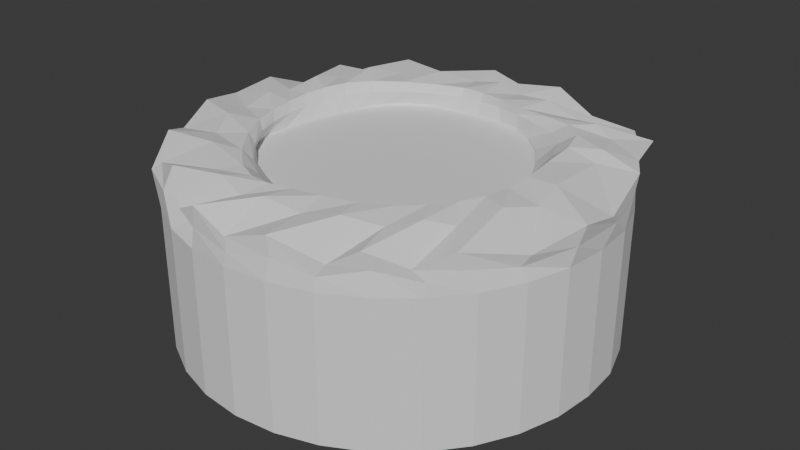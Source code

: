 # Source: Austin_Bad_Portal.blend  (saved by Blender 4.0.36; exported with 4.5.12 LTS)
import bpy
from mathutils import Matrix  # noqa: F401  (used for matrix-valued properties, if any)

bpy.ops.wm.read_factory_settings(use_empty=True)
scene = bpy.context.scene
scene.name = 'Scene'

# ---- collections
col_collection = bpy.data.collections.new('Collection'); scene.collection.children.link(col_collection)

# ---- world
world_world = bpy.data.worlds.new('World'); scene.world = world_world
world_world.use_nodes = True; world_world.node_tree.nodes.clear()
_N = world_world.node_tree.nodes; _L = world_world.node_tree.links
n0 = _N.new('ShaderNodeOutputWorld'); n0.name = 'World Output'; n0.location = (300, 300)
n1 = _N.new('ShaderNodeBackground'); n1.name = 'Background'; n1.location = (10, 300)
n1.inputs[0].default_value = (0.05088, 0.05088, 0.05088, 1.0)
_L.new(n1.outputs[0], n0.inputs[0])
n0.is_active_output = True
world_world.color = (0.05088, 0.05088, 0.05088)
world_world.use_sun_shadow = False
world_world.sun_shadow_jitter_overblur = 0.0

# ---- meshes
me_cylinder = bpy.data.meshes.new('Cylinder')
me_cylinder.from_pydata([(0.0, 30.78, 0.2492), (0.0, 30.78, 0.8264), (6.005, 30.19, 0.2492), (6.005, 30.19, 0.8264), (11.78, 28.44, 0.2492), (11.78, 28.44, 0.8264), (17.1, 25.59, 0.2492), (17.1, 25.59, 0.8264), (21.77, 21.77, 0.2492), (21.77, 21.77, 0.8264), (25.59, 17.1, 0.2492), (25.59, 17.1, 0.8264), (28.44, 11.78, 0.2492), (28.44, 11.78, 0.8264), (30.19, 6.005, 0.2492), (30.19, 6.005, 0.8264), (30.78, 0.0, 0.2492), (30.78, 0.0, 0.8264), (30.19, -6.005, 0.2492), (30.19, -6.005, 0.8264), (28.44, -11.78, 0.2492), (28.44, -11.78, 0.8264), (25.59, -17.1, 0.2492), (25.59, -17.1, 0.8264), (21.77, -21.77, 0.2492), (21.77, -21.77, 0.8264), (17.1, -25.59, 0.2492), (17.1, -25.59, 0.8264), (11.78, -28.44, 0.2492), (11.78, -28.44, 0.8264), (6.005, -30.19, 0.2492), (6.005, -30.19, 0.8264), (0.0, -30.78, 0.2492), (0.0, -30.78, 0.8264), (-6.005, -30.19, 0.2492), (-6.005, -30.19, 0.8264), (-11.78, -28.44, 0.2492), (-11.78, -28.44, 0.8264), (-17.1, -25.59, 0.2492), (-17.1, -25.59, 0.8264), (-21.77, -21.77, 0.2492), (-21.77, -21.77, 0.8264), (-25.59, -17.1, 0.2492), (-25.59, -17.1, 0.8264), (-28.44, -11.78, 0.2492), (-28.44, -11.78, 0.8264), (-30.19, -6.005, 0.2492), (-30.19, -6.005, 0.8264), (-30.78, 0.0, 0.2492), (-30.78, 0.0, 0.8264), (-30.19, 6.005, 0.2492), (-30.19, 6.005, 0.8264), (-28.44, 11.78, 0.2492), (-28.44, 11.78, 0.8264), (-25.59, 17.1, 0.2492), (-25.59, 17.1, 0.8264), (-21.77, 21.77, 0.2492), (-21.77, 21.77, 0.8264), (-17.1, 25.59, 0.2492), (-17.1, 25.59, 0.8264), (-11.78, 28.44, 0.2492), (-11.78, 28.44, 0.8264), (-6.005, 30.19, 0.2492), (-6.005, 30.19, 0.8264)], [], [(0, 1, 3, 2), (2, 3, 5, 4), (4, 5, 7, 6), (6, 7, 9, 8), (8, 9, 11, 10), (10, 11, 13, 12), (12, 13, 15, 14), (14, 15, 17, 16), (16, 17, 19, 18), (18, 19, 21, 20), (20, 21, 23, 22), (22, 23, 25, 24), (24, 25, 27, 26), (26, 27, 29, 28), (28, 29, 31, 30), (30, 31, 33, 32), (32, 33, 35, 34), (34, 35, 37, 36), (36, 37, 39, 38), (38, 39, 41, 40), (40, 41, 43, 42), (42, 43, 45, 44), (44, 45, 47, 46), (46, 47, 49, 48), (48, 49, 51, 50), (50, 51, 53, 52), (52, 53, 55, 54), (54, 55, 57, 56), (56, 57, 59, 58), (58, 59, 61, 60), (3, 1, 63, 61, 59, 57, 55, 53, 51, 49, 47, 45, 43, 41, 39, 37, 35, 33, 31, 29, 27, 25, 23, 21, 19, 17, 15, 13, 11, 9, 7, 5), (60, 61, 63, 62), (62, 63, 1, 0), (0, 2, 4, 6, 8, 10, 12, 14, 16, 18, 20, 22, 24, 26, 28, 30, 32, 34, 36, 38, 40, 42, 44, 46, 48, 50, 52, 54, 56, 58, 60, 62)])
_uv = me_cylinder.uv_layers.new(name='UVMap')
_uv.uv.foreach_set('vector', [1.0, 0.5, 1.0, 1.0, 0.9688, 1.0, 0.9688, 0.5, 0.9688, 0.5, 0.9688, 1.0, 0.9375, 1.0, 0.9375, 0.5, 0.9375, 0.5, 0.9375, 1.0, 0.9062, 1.0, 0.9062, 0.5, 0.9062, 0.5, 0.9062, 1.0, 0.875, 1.0, 0.875, 0.5, 0.875, 0.5, 0.875, 1.0, 0.8438, 1.0, 0.8438, 0.5, 0.8438, 0.5, 0.8438, 1.0, 0.8125, 1.0, 0.8125, 0.5, 0.8125, 0.5, 0.8125, 1.0, 0.7812, 1.0, 0.7812, 0.5, 0.7812, 0.5, 0.7812, 1.0, 0.75, 1.0, 0.75, 0.5, 0.75, 0.5, 0.75, 1.0, 0.7188, 1.0, 0.7188, 0.5, 0.7188, 0.5, 0.7188, 1.0, 0.6875, 1.0, 0.6875, 0.5, 0.6875, 0.5, 0.6875, 1.0, 0.6562, 1.0, 0.6562, 0.5, 0.6562, 0.5, 0.6562, 1.0, 0.625, 1.0, 0.625, 0.5, 0.625, 0.5, 0.625, 1.0, 0.5938, 1.0, 0.5938, 0.5, 0.5938, 0.5, 0.5938, 1.0, 0.5625, 1.0, 0.5625, 0.5, 0.5625, 0.5, 0.5625, 1.0, 0.5312, 1.0, 0.5312, 0.5, 0.5312, 0.5, 0.5312, 1.0, 0.5, 1.0, 0.5, 0.5, 0.5, 0.5, 0.5, 1.0, 0.4688, 1.0, 0.4688, 0.5, 0.4688, 0.5, 0.4688, 1.0, 0.4375, 1.0, 0.4375, 0.5, 0.4375, 0.5, 0.4375, 1.0, 0.4062, 1.0, 0.4062, 0.5, 0.4062, 0.5, 0.4062, 1.0, 0.375, 1.0, 0.375, 0.5, 0.375, 0.5, 0.375, 1.0, 0.3438, 1.0, 0.3438, 0.5, 0.3438, 0.5, 0.3438, 1.0, 0.3125, 1.0, 0.3125, 0.5, 0.3125, 0.5, 0.3125, 1.0, 0.2812, 1.0, 0.2812, 0.5, 0.2812, 0.5, 0.2812, 1.0, 0.25, 1.0, 0.25, 0.5, 0.25, 0.5, 0.25, 1.0, 0.2188, 1.0, 0.2188, 0.5, 0.2188, 0.5, 0.2188, 1.0, 0.1875, 1.0, 0.1875, 0.5, 0.1875, 0.5, 0.1875, 1.0, 0.1562, 1.0, 0.1562, 0.5, 0.1562, 0.5, 0.1562, 1.0, 0.125, 1.0, 0.125, 0.5, 0.125, 0.5, 0.125, 1.0, 0.09375, 1.0, 0.09375, 0.5, 0.09375, 0.5, 0.09375, 1.0, 0.0625, 1.0, 0.0625, 0.5, 0.2968, 0.4854, 0.25, 0.49, 0.2032, 0.4854, 0.1582, 0.4717, 0.1167, 0.4496, 0.08029, 0.4197, 0.05045, 0.3833, 0.02827, 0.3418, 0.01461, 0.2968, 0.01, 0.25, 0.01461, 0.2032, 0.02827, 0.1582, 0.05045, 0.1167, 0.08029, 0.08029, 0.1167, 0.05045, 0.1582, 0.02827, 0.2032, 0.01461, 0.25, 0.01, 0.2968, 0.01461, 0.3418, 0.02827, 0.3833, 0.05045, 0.4197, 0.08029, 0.4496, 0.1167, 0.4717, 0.1582, 0.4854, 0.2032, 0.49, 0.25, 0.4854, 0.2968, 0.4717, 0.3418, 0.4496, 0.3833, 0.4197, 0.4197, 0.3833, 0.4496, 0.3418, 0.4717, 0.0625, 0.5, 0.0625, 1.0, 0.03125, 1.0, 0.03125, 0.5, 0.03125, 0.5, 0.03125, 1.0, 0.0, 1.0, 0.0, 0.5, 0.75, 0.49, 0.7968, 0.4854, 0.8418, 0.4717, 0.8833, 0.4496, 0.9197, 0.4197, 0.9496, 0.3833, 0.9717, 0.3418, 0.9854, 0.2968, 0.99, 0.25, 0.9854, 0.2032, 0.9717, 0.1582, 0.9496, 0.1167, 0.9197, 0.08029, 0.8833, 0.05045, 0.8418, 0.02827, 0.7968, 0.01461, 0.75, 0.01, 0.7032, 0.01461, 0.6582, 0.02827, 0.6167, 0.05045, 0.5803, 0.08029, 0.5504, 0.1167, 0.5283, 0.1582, 0.5146, 0.2032, 0.51, 0.25, 0.5146, 0.2968, 0.5283, 0.3418, 0.5504, 0.3833, 0.5803, 0.4197, 0.6167, 0.4496, 0.6582, 0.4717, 0.7032, 0.4854])
me_cylinder.update()
me_cylinder_003 = bpy.data.meshes.new('Cylinder.003')
me_cylinder_003.from_pydata([(4.444, 26.71, 6.027), (10.03, 25.51, 5.962), (28.2, -10.86, 5.747), (14.01, -27.25, 6.122), (7.339, -28.6, 5.902), (-17.26, -23.49, 5.717), (-22.37, -17.09, 5.63), (-27.33, -5.494, 5.633), (-28.23, 4.324, 5.816), (-27.53, 9.034, 6.008), (8.146, 43.13, 4.884), (31.77, 33.47, 2.863), (39.3, 20.27, 4.581), (34.64, -27.41, 4.15), (-7.339, -43.67, 5.159), (-21.04, -36.37, 5.949), (-41.32, 7.119, 5.765), (-33.27, 29.35, 2.989), (0.3523, -35.09, 6.021), (8.049, -34.13, 4.953), (35.13, -0.525, 6.054), (-4.44, -35.83, 5.019), (36.13, -7.011, 4.753), (-10.85, -34.1, 6.321), (5.107, 32.88, 5.396), (-0.7734, 34.13, 6.354), (-31.01, 17.36, 5.341), (33.15, -13.33, 6.06), (-14.49, -32.01, 5.515), (-22.77, -25.47, 6.37), (-21.71, 26.51, 5.776), (20.34, 30.12, 4.634), (-28.17, -19.78, 4.84), (26.86, 26.23, 6.612), (-33.8, -7.062, 4.862), (0.0, 25.0, -3.303), (-0.6663, 27.76, 5.945), (4.877, 24.52, -3.303), (9.567, 23.1, -3.303), (13.89, 20.79, -3.303), (16.88, 24.6, 6.144), (17.68, 17.68, -3.303), (22.96, 22.76, 6.538), (20.79, 13.89, -3.303), (26.8, 19.25, 6.628), (23.1, 9.567, -3.303), (24.52, 4.877, -3.303), (25.0, 0.0, -3.303), (24.52, -4.877, -3.303), (23.1, -9.567, -3.303), (20.79, -13.89, -3.303), (26.0, -15.78, 5.809), (17.68, -17.68, -3.303), (23.14, -20.31, 5.992), (13.89, -20.79, -3.303), (19.35, -24.31, 6.14), (9.567, -23.1, -3.303), (4.877, -24.52, -3.303), (0.0, -25.0, -3.303), (1.232, -29.49, 5.62), (-4.877, -24.52, -3.303), (-3.327, -30.29, 5.616), (-9.567, -23.1, -3.303), (-7.597, -30.16, 5.668), (-13.89, -20.79, -3.303), (-12.12, -28.07, 5.709), (-17.68, -17.68, -3.303), (-20.79, -13.89, -3.303), (-23.1, -9.567, -3.303), (-25.81, -10.87, 5.594), (-24.52, -4.877, -3.303), (-25.0, 0.0, -3.303), (-28.05, -0.4377, 5.692), (-24.52, 4.877, -3.303), (-23.1, 9.567, -3.303), (-20.79, 13.89, -3.303), (-25.48, 13.61, 6.239), (-17.68, 17.68, -3.303), (-13.89, 20.79, -3.303), (-16.77, 22.08, 6.131), (-9.567, 23.1, -3.303), (-4.877, 24.52, -3.303), (-1.639e-07, 44.54, -3.303), (8.69, 43.69, -3.303), (0.00609, 44.54, 1.7), (17.05, 41.15, -3.303), (18.02, 41.01, 1.071), (24.75, 37.04, -3.303), (29.56, 36.62, 2.707), (31.5, 31.5, -3.303), (37.04, 24.75, -3.303), (41.15, 17.05, -3.303), (43.9, 8.733, -3.375), (42.1, 15.59, 4.568), (44.54, -1.863e-08, -3.303), (45.36, 1.144, 2.69), (43.69, -8.69, -3.303), (45.26, -6.955, 4.308), (41.15, -17.05, -3.303), (37.04, -24.75, -3.303), (31.5, -31.5, -3.303), (29.9, -32.65, 1.695), (24.75, -37.04, -3.303), (23.8, -37.36, 4.808), (17.05, -41.15, -3.303), (19.02, -40.09, 1.893), (8.69, -43.69, -3.303), (-1.639e-07, -44.54, -3.303), (0.2378, -43.97, 2.083), (-8.69, -43.69, -3.303), (-17.04, -41.15, -3.301), (-12.12, -42.83, 2.784), (-24.74, -37.03, -3.302), (-31.5, -31.5, -3.303), (-37.04, -24.75, -3.303), (-36.5, -24.56, 4.838), (-41.15, -17.05, -3.303), (-41.21, -17.14, 1.719), (-43.69, -8.69, -3.303), (-44.5, -0.06766, -3.301), (-43.69, 8.69, -3.303), (-41.15, 17.05, -3.303), (-37.04, 24.75, -3.303), (-31.5, 31.49, -3.302), (-24.75, 37.04, -3.303), (-26.43, 35.23, 5.484), (-17.05, 41.15, -3.303), (-8.69, 43.69, -3.303), (-8.816, 43.55, 4.684), (-1.303, 26.97, 1.14), (4.361, 26.97, 1.233), (9.245, 25.94, 1.318), (13.72, 23.55, 1.331), (17.71, 19.7, 1.223), (21.02, 14.77, 1.023), (23.59, 9.631, 0.9153), (25.17, 4.745, 0.9267), (25.56, -0.1362, 0.8997), (24.87, -4.926, 0.8141), (23.27, -9.562, 0.7582), (20.88, -13.95, 0.773), (17.86, -17.95, 0.8421), (14.19, -21.22, 0.8928), (9.833, -23.48, 0.8576), (4.997, -24.7, 0.7792), (0.04245, -25.06, 0.7491), (-4.869, -24.53, 0.7492), (-9.527, -23.16, 0.7501), (-14.0, -21.08, 0.7751), (-18.41, -18.71, 0.8618), (-22.46, -16.03, 1.003), (-25.49, -12.64, 1.11), (-26.99, -8.183, 1.105), (-26.93, -2.717, 1.01), (-25.87, 3.158, 0.9555), (-24.4, 8.868, 0.9968), (-23.07, 14.03, 1.12), (-20.85, 18.52, 1.16), (-17.49, 22.42, 1.164), (-12.92, 25.1, 1.147), (-7.343, 26.36, 1.111), (-0.8035, 27.58, 4.004), (3.864, 27.14, 4.072), (8.889, 26.05, 4.098), (14.43, 24.02, 4.289), (19.86, 21.73, 4.51), (23.8, 18.18, 4.522), (25.8, 12.73, 4.378), (27.18, 5.621, 4.233), (28.1, -0.7601, 4.031), (27.93, -5.6, 3.844), (26.68, -10.12, 3.809), (24.42, -14.67, 3.876), (21.99, -19.12, 4.156), (18.56, -23.07, 4.37), (13.58, -25.68, 4.343), (7.425, -26.66, 4.036), (1.672, -27.12, 3.624), (-2.896, -27.48, 3.451), (-6.856, -27.3, 3.471), (-11.1, -25.5, 3.5), (-15.94, -22.0, 3.586), (-20.93, -16.87, 3.675), (-24.5, -11.49, 3.71), (-26.16, -6.647, 3.726), (-26.83, -1.829, 3.791), (-26.86, 2.95, 3.912), (-26.11, 7.442, 4.088), (-24.44, 12.02, 4.224), (-21.15, 17.17, 4.214), (-16.15, 22.08, 4.043), (-10.68, 25.42, 3.908), (-5.643, 27.09, 3.919), (28.31, 14.08, 6.32), (28.69, 6.931, 5.979), (29.39, -0.5007, 5.821), (29.48, -6.075, 5.767), (-21.79, 18.02, 6.301), (-11.08, 25.83, 5.855), (-5.635, 27.89, 5.787), (36.4, 31.14, 4.181), (41.39, -16.8, 1.644), (8.664, -42.8, 4.737), (-30.36, -31.51, 2.162), (-43.31, -8.918, 4.79), (-44.41, 0.1404, 3.464), (-41.02, 16.98, 1.755), (-37.19, 24.46, 4.762), (-17.08, 41.18, 1.705), (-33.37, 5.025, 5.412), (-34.12, -0.2589, 6.254), (34.56, 13.35, 5.092), (-32.56, 11.95, 6.52), (-26.68, 22.4, 7.047), (12.46, 31.39, 6.378), (29.72, -20.99, 4.537), (26.06, -25.06, 6.107), (-14.41, 30.8, 6.621), (21.96, -29.57, 5.282), (-32.11, -13.3, 6.001), (-7.266, 34.45, 4.998), (31.1, 24.36, 5.289), (15.05, -32.42, 6.264), (33.75, 16.67, 6.493), (-0.2512, 44.55, -0.7626), (14.17, 41.86, -0.8835), (26.6, 37.09, -0.2293), (43.0, 12.16, 0.5966), (44.81, 3.789, 0.4023), (44.42, -7.859, 0.5175), (31.65, -31.04, -0.7693), (24.68, -36.1, 1.182), (17.12, -40.72, -0.7004), (0.714, -44.22, -0.6403), (-11.84, -39.98, -0.08294), (-36.47, -24.71, 1.059), (-42.38, -14.48, -0.6072), (-25.59, 36.14, 1.091), (-8.765, 43.61, 0.6896), (8.052, 43.46, 0.8341), (28.82, 33.95, -0.9263), (34.81, 29.36, 0.7688), (38.24, 21.38, 0.3078), (40.04, -17.81, -0.6001), (35.11, -26.34, 0.7219), (9.423, -42.86, 0.9621), (-7.809, -43.63, 0.9543), (-21.5, -38.56, 1.775), (-31.64, -33.05, 0.9482), (-43.51, -8.774, 0.7505), (-42.96, -2.681, -0.5698), (-42.34, 8.027, 1.393), (-41.15, 16.83, -0.7182), (-37.3, 23.83, 1.061), (-33.51, 26.64, 0.1837), (-19.49, 39.83, -0.7725), (0.0, 25.0, -33.18), (4.877, 24.52, -33.18), (9.567, 23.1, -33.18), (13.89, 20.79, -33.18), (17.68, 17.68, -33.18), (20.79, 13.89, -33.18), (23.1, 9.567, -33.18), (24.52, 4.877, -33.18), (25.0, 0.0, -33.18), (24.52, -4.877, -33.18), (23.1, -9.567, -33.18), (20.79, -13.89, -33.18), (17.68, -17.68, -33.18), (13.89, -20.79, -33.18), (9.567, -23.1, -33.18), (4.877, -24.52, -33.18), (0.0, -25.0, -33.18), (-4.877, -24.52, -33.18), (-9.567, -23.1, -33.18), (-13.89, -20.79, -33.18), (-17.68, -17.68, -33.18), (-20.79, -13.89, -33.18), (-23.1, -9.567, -33.18), (-24.52, -4.877, -33.18), (-25.0, 0.0, -33.18), (-24.52, 4.877, -33.18), (-23.1, 9.567, -33.18), (-20.79, 13.89, -33.18), (-17.68, 17.68, -33.18), (-13.89, 20.79, -33.18), (-9.567, 23.1, -33.18), (-4.877, 24.52, -33.18), (-1.652e-07, 44.54, -33.18), (8.69, 43.69, -33.18), (17.05, 41.15, -33.18), (24.75, 37.04, -33.18), (31.5, 31.5, -33.18), (37.04, 24.75, -33.18), (41.15, 17.05, -33.18), (43.9, 8.733, -33.27), (44.54, -1.694e-08, -33.18), (43.69, -8.69, -33.18), (41.15, -17.05, -33.18), (37.04, -24.75, -33.18), (31.5, -31.5, -33.18), (24.75, -37.04, -33.18), (17.05, -41.15, -33.18), (8.69, -43.69, -33.18), (-1.652e-07, -44.54, -33.18), (-8.69, -43.69, -33.18), (-17.04, -41.15, -33.18), (-24.74, -37.03, -33.18), (-31.5, -31.5, -33.18), (-37.04, -24.75, -33.18), (-41.15, -17.05, -33.18), (-43.69, -8.69, -33.18), (-44.5, -0.06766, -33.18), (-43.69, 8.69, -33.18), (-41.15, 17.05, -33.18), (-37.04, 24.75, -33.18), (-31.5, 31.49, -33.18), (-24.75, 37.04, -33.18), (-17.05, 41.15, -33.18), (-8.69, 43.69, -33.18), (-34.77, -8.47e-09, -33.18), (-34.1, 6.783, -33.18), (34.1, 6.783, -33.18), (34.77, -8.47e-09, -33.18), (-8.262e-08, -34.77, -33.18), (-6.783, -34.1, -33.18), (-32.12, 13.31, -33.18), (34.1, -6.783, -33.18), (-13.31, -32.12, -33.18), (-8.262e-08, 34.77, -33.18), (6.783, 34.1, -33.18), (-28.91, 19.32, -33.18), (32.12, -13.31, -33.18), (-19.32, -28.91, -33.18), (-24.59, 24.59, -33.18), (13.31, 32.12, -33.18), (28.91, -19.32, -33.18), (-24.59, -24.59, -33.18), (-19.32, 28.91, -33.18), (19.32, 28.91, -33.18), (24.59, -24.59, -33.18), (-28.91, -19.32, -33.18), (-13.31, 32.12, -33.18), (24.59, 24.59, -33.18), (19.32, -28.91, -33.18), (-32.12, -13.31, -33.18), (-6.783, 34.1, -33.18), (28.91, 19.32, -33.18), (13.31, -32.12, -33.18), (-34.1, -6.783, -33.18), (32.12, 13.31, -33.18), (6.783, -34.1, -33.18)], [], [(210, 209, 16, 205), (211, 20, 95, 93), (18, 21, 14, 108), (209, 212, 206, 16), (21, 23, 111, 14), (25, 24, 10, 84), (23, 28, 15, 111), (26, 213, 17, 207), (27, 215, 13, 201), (28, 29, 203, 15), (215, 216, 101, 13), (30, 217, 208, 125), (31, 33, 11, 88), (32, 219, 117, 115), (218, 222, 105, 103), (221, 223, 12, 200), (223, 211, 93, 12), (7, 72, 210, 34), (3, 4, 19, 222), (44, 193, 223, 221), (69, 7, 34, 219), (55, 3, 222, 218), (42, 44, 221, 33), (198, 199, 220, 217), (40, 42, 33, 31), (5, 6, 32, 29), (197, 79, 30, 213), (2, 51, 215, 27), (0, 1, 214, 24), (196, 2, 27, 22), (36, 0, 24, 25), (61, 63, 23, 21), (8, 9, 212, 209), (161, 162, 0, 36), (162, 163, 1, 0), (163, 164, 40, 1), (164, 165, 42, 40), (165, 166, 44, 42), (166, 167, 193, 44), (167, 168, 194, 193), (168, 169, 195, 194), (169, 170, 196, 195), (170, 171, 2, 196), (171, 172, 51, 2), (172, 173, 53, 51), (173, 174, 55, 53), (174, 175, 3, 55), (175, 176, 4, 3), (176, 177, 59, 4), (177, 178, 61, 59), (178, 179, 63, 61), (179, 180, 65, 63), (180, 181, 5, 65), (181, 182, 6, 5), (182, 183, 69, 6), (183, 184, 7, 69), (184, 185, 72, 7), (185, 186, 8, 72), (186, 187, 9, 8), (187, 188, 76, 9), (188, 189, 197, 76), (189, 190, 79, 197), (190, 191, 198, 79), (239, 10, 86, 225), (191, 192, 199, 198), (192, 161, 36, 199), (224, 84, 10, 239), (225, 86, 88, 226), (226, 88, 11, 240), (240, 11, 200, 241), (241, 200, 12, 242), (242, 12, 93, 227), (227, 93, 95, 228), (228, 95, 97, 229), (229, 97, 201, 243), (243, 201, 13, 244), (244, 13, 101, 230), (230, 101, 103, 231), (231, 103, 105, 232), (232, 105, 202, 245), (245, 202, 108, 233), (233, 108, 14, 246), (246, 14, 111, 234), (234, 111, 15, 247), (247, 15, 203, 248), (248, 203, 115, 235), (235, 115, 117, 236), (236, 117, 204, 249), (249, 204, 205, 250), (250, 205, 16, 251), (251, 16, 206, 252), (252, 206, 207, 253), (253, 207, 17, 254), (254, 17, 125, 237), (237, 125, 208, 255), (255, 208, 128, 238), (238, 128, 84, 224), (92, 94, 296, 295), (127, 82, 288, 319), (102, 104, 302, 301), (114, 116, 310, 309), (91, 92, 295, 294), (126, 127, 319, 318), (113, 114, 309, 308), (90, 91, 294, 293), (124, 126, 318, 317), (100, 102, 301, 300), (112, 113, 308, 307), (89, 90, 293, 292), (110, 112, 307, 306), (87, 89, 292, 291), (123, 124, 317, 316), (99, 100, 300, 299), (122, 123, 316, 315), (98, 99, 299, 298), (109, 110, 306, 305), (121, 122, 315, 314), (96, 98, 298, 297), (107, 109, 305, 304), (85, 87, 291, 290), (120, 121, 314, 313), (119, 120, 313, 312), (106, 107, 304, 303), (83, 85, 290, 289), (118, 119, 312, 311), (94, 96, 297, 296), (104, 106, 303, 302), (116, 118, 311, 310), (81, 35, 129, 160), (80, 81, 160, 159), (78, 80, 159, 158), (77, 78, 158, 157), (75, 77, 157, 156), (74, 75, 156, 155), (73, 74, 155, 154), (71, 73, 154, 153), (70, 71, 153, 152), (68, 70, 152, 151), (67, 68, 151, 150), (66, 67, 150, 149), (64, 66, 149, 148), (62, 64, 148, 147), (60, 62, 147, 146), (58, 60, 146, 145), (57, 58, 145, 144), (56, 57, 144, 143), (54, 56, 143, 142), (52, 54, 142, 141), (50, 52, 141, 140), (49, 50, 140, 139), (48, 49, 139, 138), (47, 48, 138, 137), (46, 47, 137, 136), (45, 46, 136, 135), (43, 45, 135, 134), (41, 43, 134, 133), (39, 41, 133, 132), (38, 39, 132, 131), (37, 38, 131, 130), (35, 37, 130, 129), (160, 129, 161, 192), (159, 160, 192, 191), (158, 159, 191, 190), (157, 158, 190, 189), (156, 157, 189, 188), (155, 156, 188, 187), (154, 155, 187, 186), (153, 154, 186, 185), (152, 153, 185, 184), (151, 152, 184, 183), (150, 151, 183, 182), (149, 150, 182, 181), (148, 149, 181, 180), (147, 148, 180, 179), (146, 147, 179, 178), (145, 146, 178, 177), (144, 145, 177, 176), (143, 144, 176, 175), (142, 143, 175, 174), (141, 142, 174, 173), (140, 141, 173, 172), (139, 140, 172, 171), (138, 139, 171, 170), (137, 138, 170, 169), (136, 137, 169, 168), (135, 136, 168, 167), (134, 135, 167, 166), (133, 134, 166, 165), (132, 133, 165, 164), (131, 132, 164, 163), (130, 131, 163, 162), (129, 130, 162, 161), (82, 83, 289, 288), (19, 18, 108, 202), (20, 22, 97, 95), (212, 26, 207, 206), (22, 27, 201, 97), (24, 214, 86, 10), (213, 30, 125, 17), (214, 31, 88, 86), (29, 32, 115, 203), (216, 218, 103, 101), (217, 220, 128, 208), (33, 221, 200, 11), (219, 34, 204, 117), (220, 25, 84, 128), (222, 19, 202, 105), (34, 210, 205, 204), (193, 194, 211, 223), (199, 36, 25, 220), (6, 69, 219, 32), (53, 55, 218, 216), (79, 198, 217, 30), (51, 53, 216, 215), (1, 40, 31, 214), (65, 5, 29, 28), (76, 197, 213, 26), (63, 65, 28, 23), (9, 76, 26, 212), (195, 196, 22, 20), (59, 61, 21, 18), (194, 195, 20, 211), (72, 8, 209, 210), (4, 59, 18, 19), (127, 238, 224, 82), (126, 255, 238, 127), (124, 237, 255, 126), (123, 254, 237, 124), (122, 253, 254, 123), (121, 252, 253, 122), (120, 251, 252, 121), (119, 250, 251, 120), (118, 249, 250, 119), (116, 236, 249, 118), (114, 235, 236, 116), (113, 248, 235, 114), (112, 247, 248, 113), (110, 234, 247, 112), (109, 246, 234, 110), (107, 233, 246, 109), (106, 245, 233, 107), (104, 232, 245, 106), (102, 231, 232, 104), (100, 230, 231, 102), (99, 244, 230, 100), (98, 243, 244, 99), (96, 229, 243, 98), (94, 228, 229, 96), (92, 227, 228, 94), (91, 242, 227, 92), (90, 241, 242, 91), (89, 240, 241, 90), (87, 226, 240, 89), (85, 225, 226, 87), (82, 224, 239, 83), (83, 239, 225, 85), (321, 320, 312, 313), (323, 322, 295, 296), (325, 324, 304, 305), (326, 321, 313, 314), (327, 323, 296, 297), (328, 325, 305, 306), (330, 329, 288, 289), (331, 326, 314, 315), (332, 327, 297, 298), (333, 328, 306, 307), (334, 331, 315, 316), (335, 330, 289, 290), (336, 332, 298, 299), (337, 333, 307, 308), (338, 334, 316, 317), (339, 335, 290, 291), (340, 336, 299, 300), (341, 337, 308, 309), (342, 338, 317, 318), (343, 339, 291, 292), (344, 340, 300, 301), (345, 341, 309, 310), (346, 342, 318, 319), (347, 343, 292, 293), (348, 344, 301, 302), (349, 345, 310, 311), (329, 346, 319, 288), (350, 347, 293, 294), (351, 348, 302, 303), (320, 349, 311, 312), (322, 350, 294, 295), (324, 351, 303, 304), (272, 271, 351, 324), (263, 262, 350, 322), (280, 279, 349, 320), (271, 270, 348, 351), (262, 261, 347, 350), (256, 287, 346, 329), (279, 278, 345, 349), (270, 269, 344, 348), (261, 260, 343, 347), (287, 286, 342, 346), (278, 277, 341, 345), (269, 268, 340, 344), (260, 259, 339, 343), (286, 285, 338, 342), (277, 276, 337, 341), (268, 267, 336, 340), (259, 258, 335, 339), (285, 284, 334, 338), (276, 275, 333, 337), (267, 266, 332, 336), (258, 257, 330, 335), (284, 283, 331, 334), (275, 274, 328, 333), (266, 265, 327, 332), (283, 282, 326, 331), (257, 256, 329, 330), (274, 273, 325, 328), (265, 264, 323, 327), (282, 281, 321, 326), (273, 272, 324, 325), (264, 263, 322, 323), (281, 280, 320, 321), (256, 287, 286, 285, 284, 283, 282, 281, 280, 279, 278, 277, 276, 275, 274, 273, 272, 271, 270, 269, 268, 267, 266, 265, 264, 263, 262, 261, 260, 259, 258, 257)])
_uv = me_cylinder_003.uv_layers.new(name='UVMap')
_uv.uv.foreach_set('vector', [0.25, 1.0, 0.2188, 1.0, 0.2188, 1.0, 0.25, 1.0, 0.7812, 1.0, 0.75, 1.0, 0.75, 1.0, 0.7812, 1.0, 0.5, 1.0, 0.4688, 1.0, 0.4688, 1.0, 0.5, 1.0, 0.2188, 1.0, 0.1875, 1.0, 0.1875, 1.0, 0.2188, 1.0, 0.4688, 1.0, 0.4375, 1.0, 0.4375, 1.0, 0.4688, 1.0, 1.0, 1.0, 0.9688, 1.0, 0.9688, 1.0, 1.0, 1.0, 0.4375, 1.0, 0.4062, 1.0, 0.4062, 1.0, 0.4375, 1.0, 0.1562, 1.0, 0.125, 1.0, 0.125, 1.0, 0.1562, 1.0, 0.6875, 1.0, 0.6562, 1.0, 0.6562, 1.0, 0.6875, 1.0, 0.4062, 1.0, 0.375, 1.0, 0.375, 1.0, 0.4062, 1.0, 0.6562, 1.0, 0.625, 1.0, 0.625, 1.0, 0.6562, 1.0, 0.09375, 1.0, 0.0625, 1.0, 0.0625, 1.0, 0.09375, 1.0, 0.9062, 1.0, 0.875, 1.0, 0.875, 1.0, 0.9062, 1.0, 0.3438, 1.0, 0.3125, 1.0, 0.3125, 1.0, 0.3438, 1.0, 0.5938, 1.0, 0.5625, 1.0, 0.5625, 1.0, 0.5938, 1.0, 0.8438, 1.0, 0.8125, 1.0, 0.8125, 1.0, 0.8438, 1.0, 0.8125, 1.0, 0.7812, 1.0, 0.7812, 1.0, 0.8125, 1.0, 0.2812, 1.0, 0.25, 1.0, 0.25, 1.0, 0.2812, 1.0, 0.5625, 1.0, 0.5312, 1.0, 0.5312, 1.0, 0.5625, 1.0, 0.8438, 1.0, 0.8125, 1.0, 0.8125, 1.0, 0.8438, 1.0, 0.3125, 1.0, 0.2812, 1.0, 0.2812, 1.0, 0.3125, 1.0, 0.5938, 1.0, 0.5625, 1.0, 0.5625, 1.0, 0.5938, 1.0, 0.875, 1.0, 0.8438, 1.0, 0.8438, 1.0, 0.875, 1.0, 0.0625, 1.0, 0.03125, 1.0, 0.03125, 1.0, 0.0625, 1.0, 0.9062, 1.0, 0.875, 1.0, 0.875, 1.0, 0.9062, 1.0, 0.375, 1.0, 0.3438, 1.0, 0.3438, 1.0, 0.375, 1.0, 0.125, 1.0, 0.09375, 1.0, 0.09375, 1.0, 0.125, 1.0, 0.6875, 1.0, 0.6562, 1.0, 0.6562, 1.0, 0.6875, 1.0, 0.9688, 1.0, 0.9375, 1.0, 0.9375, 1.0, 0.9688, 1.0, 0.7188, 1.0, 0.6875, 1.0, 0.6875, 1.0, 0.7188, 1.0, 1.0, 1.0, 0.9688, 1.0, 0.9688, 1.0, 1.0, 1.0, 0.4688, 1.0, 0.4375, 1.0, 0.4375, 1.0, 0.4688, 1.0, 0.2188, 1.0, 0.1875, 1.0, 0.1875, 1.0, 0.2188, 1.0, 1.0, 0.875, 0.9688, 0.875, 0.9688, 1.0, 1.0, 1.0, 0.9688, 0.875, 0.9375, 0.875, 0.9375, 1.0, 0.9688, 1.0, 0.9375, 0.875, 0.9062, 0.875, 0.9062, 1.0, 0.9375, 1.0, 0.9062, 0.875, 0.875, 0.875, 0.875, 1.0, 0.9062, 1.0, 0.875, 0.875, 0.8438, 0.875, 0.8438, 1.0, 0.875, 1.0, 0.8438, 0.875, 0.8125, 0.875, 0.8125, 1.0, 0.8438, 1.0, 0.8125, 0.875, 0.7812, 0.875, 0.7812, 1.0, 0.8125, 1.0, 0.7812, 0.875, 0.75, 0.875, 0.75, 1.0, 0.7812, 1.0, 0.75, 0.875, 0.7188, 0.875, 0.7188, 1.0, 0.75, 1.0, 0.7188, 0.875, 0.6875, 0.875, 0.6875, 1.0, 0.7188, 1.0, 0.6875, 0.875, 0.6562, 0.875, 0.6562, 1.0, 0.6875, 1.0, 0.6562, 0.875, 0.625, 0.875, 0.625, 1.0, 0.6562, 1.0, 0.625, 0.875, 0.5938, 0.875, 0.5938, 1.0, 0.625, 1.0, 0.5938, 0.875, 0.5625, 0.875, 0.5625, 1.0, 0.5938, 1.0, 0.5625, 0.875, 0.5312, 0.875, 0.5312, 1.0, 0.5625, 1.0, 0.5312, 0.875, 0.5, 0.875, 0.5, 1.0, 0.5312, 1.0, 0.5, 0.875, 0.4688, 0.875, 0.4688, 1.0, 0.5, 1.0, 0.4688, 0.875, 0.4375, 0.875, 0.4375, 1.0, 0.4688, 1.0, 0.4375, 0.875, 0.4062, 0.875, 0.4062, 1.0, 0.4375, 1.0, 0.4062, 0.875, 0.375, 0.875, 0.375, 1.0, 0.4062, 1.0, 0.375, 0.875, 0.3438, 0.875, 0.3438, 1.0, 0.375, 1.0, 0.3438, 0.875, 0.3125, 0.875, 0.3125, 1.0, 0.3438, 1.0, 0.3125, 0.875, 0.2812, 0.875, 0.2812, 1.0, 0.3125, 1.0, 0.2812, 0.875, 0.25, 0.875, 0.25, 1.0, 0.2812, 1.0, 0.25, 0.875, 0.2188, 0.875, 0.2188, 1.0, 0.25, 1.0, 0.2188, 0.875, 0.1875, 0.875, 0.1875, 1.0, 0.2188, 1.0, 0.1875, 0.875, 0.1562, 0.875, 0.1562, 1.0, 0.1875, 1.0, 0.1562, 0.875, 0.125, 0.875, 0.125, 1.0, 0.1562, 1.0, 0.125, 0.875, 0.09375, 0.875, 0.09375, 1.0, 0.125, 1.0, 0.09375, 0.875, 0.0625, 0.875, 0.0625, 1.0, 0.09375, 1.0, 0.9688, 0.75, 0.9688, 1.0, 0.9375, 1.0, 0.9375, 0.75, 0.0625, 0.875, 0.03125, 0.875, 0.03125, 1.0, 0.0625, 1.0, 0.03125, 0.875, 0.0, 0.875, 0.0, 1.0, 0.03125, 1.0, 1.0, 0.75, 1.0, 1.0, 0.9688, 1.0, 0.9688, 0.75, 0.9375, 0.75, 0.9375, 1.0, 0.9062, 1.0, 0.9062, 0.75, 0.9062, 0.75, 0.9062, 1.0, 0.875, 1.0, 0.875, 0.75, 0.875, 0.75, 0.875, 1.0, 0.8438, 1.0, 0.8438, 0.75, 0.8438, 0.75, 0.8438, 1.0, 0.8125, 1.0, 0.8125, 0.75, 0.8125, 0.75, 0.8125, 1.0, 0.7812, 1.0, 0.7812, 0.75, 0.7812, 0.75, 0.7812, 1.0, 0.75, 1.0, 0.75, 0.75, 0.75, 0.75, 0.75, 1.0, 0.7188, 1.0, 0.7188, 0.75, 0.7188, 0.75, 0.7188, 1.0, 0.6875, 1.0, 0.6875, 0.75, 0.6875, 0.75, 0.6875, 1.0, 0.6562, 1.0, 0.6562, 0.75, 0.6562, 0.75, 0.6562, 1.0, 0.625, 1.0, 0.625, 0.75, 0.625, 0.75, 0.625, 1.0, 0.5938, 1.0, 0.5938, 0.75, 0.5938, 0.75, 0.5938, 1.0, 0.5625, 1.0, 0.5625, 0.75, 0.5625, 0.75, 0.5625, 1.0, 0.5312, 1.0, 0.5312, 0.75, 0.5312, 0.75, 0.5312, 1.0, 0.5, 1.0, 0.5, 0.75, 0.5, 0.75, 0.5, 1.0, 0.4688, 1.0, 0.4688, 0.75, 0.4688, 0.75, 0.4688, 1.0, 0.4375, 1.0, 0.4375, 0.75, 0.4375, 0.75, 0.4375, 1.0, 0.4062, 1.0, 0.4062, 0.75, 0.4062, 0.75, 0.4062, 1.0, 0.375, 1.0, 0.3913, 0.75, 0.3913, 0.75, 0.375, 1.0, 0.3438, 1.0, 0.3438, 0.75, 0.3438, 0.75, 0.3438, 1.0, 0.3125, 1.0, 0.3125, 0.75, 0.3125, 0.75, 0.3125, 1.0, 0.2812, 1.0, 0.2812, 0.75, 0.2812, 0.75, 0.2812, 1.0, 0.25, 1.0, 0.25, 0.75, 0.25, 0.75, 0.25, 1.0, 0.2188, 1.0, 0.2188, 0.75, 0.2188, 0.75, 0.2188, 1.0, 0.1875, 1.0, 0.1875, 0.75, 0.1875, 0.75, 0.1875, 1.0, 0.1562, 1.0, 0.1562, 0.75, 0.1562, 0.75, 0.1562, 1.0, 0.125, 1.0, 0.125, 0.75, 0.125, 0.75, 0.125, 1.0, 0.09375, 1.0, 0.09375, 0.75, 0.09375, 0.75, 0.09375, 1.0, 0.0625, 1.0, 0.0625, 0.75, 0.0625, 0.75, 0.0625, 1.0, 0.03125, 1.0, 0.03125, 0.75, 0.03125, 0.75, 0.03125, 1.0, 0.0, 1.0, 0.0, 0.75, 0.7812, 0.5, 0.75, 0.5, 0.75, 0.5, 0.7812, 0.5, 0.03125, 0.5, 0.0, 0.5, 0.0, 0.5, 0.03125, 0.5, 0.5938, 0.5, 0.5625, 0.5, 0.5625, 0.5, 0.5938, 0.5, 0.3438, 0.5, 0.3125, 0.5, 0.3125, 0.5, 0.3438, 0.5, 0.8125, 0.5, 0.7812, 0.5, 0.7812, 0.5, 0.8125, 0.5, 0.0625, 0.5, 0.03125, 0.5, 0.03125, 0.5, 0.0625, 0.5, 0.375, 0.5, 0.3438, 0.5, 0.3438, 0.5, 0.375, 0.5, 0.8438, 0.5, 0.8125, 0.5, 0.8125, 0.5, 0.8438, 0.5, 0.09375, 0.5, 0.0625, 0.5, 0.0625, 0.5, 0.09375, 0.5, 0.625, 0.5, 0.5938, 0.5, 0.5938, 0.5, 0.625, 0.5, 0.4062, 0.5, 0.375, 0.5, 0.375, 0.5, 0.4062, 0.5, 0.875, 0.5, 0.8438, 0.5, 0.8438, 0.5, 0.875, 0.5, 0.4375, 0.5, 0.4062, 0.5, 0.4062, 0.5, 0.4375, 0.5, 0.9062, 0.5, 0.875, 0.5, 0.875, 0.5, 0.9062, 0.5, 0.125, 0.5, 0.09375, 0.5, 0.09375, 0.5, 0.125, 0.5, 0.6562, 0.5, 0.625, 0.5, 0.625, 0.5, 0.6562, 0.5, 0.1562, 0.5, 0.125, 0.5, 0.125, 0.5, 0.1562, 0.5, 0.6875, 0.5, 0.6562, 0.5, 0.6562, 0.5, 0.6875, 0.5, 0.4688, 0.5, 0.4375, 0.5, 0.4375, 0.5, 0.4688, 0.5, 0.1875, 0.5, 0.1562, 0.5, 0.1562, 0.5, 0.1875, 0.5, 0.7188, 0.5, 0.6875, 0.5, 0.6875, 0.5, 0.7188, 0.5, 0.5, 0.5, 0.4688, 0.5, 0.4688, 0.5, 0.5, 0.5, 0.9375, 0.5, 0.9062, 0.5, 0.9062, 0.5, 0.9375, 0.5, 0.2188, 0.5, 0.1875, 0.5, 0.1875, 0.5, 0.2188, 0.5, 0.25, 0.5, 0.2188, 0.5, 0.2188, 0.5, 0.25, 0.5, 0.5312, 0.5, 0.5, 0.5, 0.5, 0.5, 0.5312, 0.5, 0.9688, 0.5, 0.9375, 0.5, 0.9375, 0.5, 0.9688, 0.5, 0.2812, 0.5, 0.25, 0.5, 0.25, 0.5, 0.2812, 0.5, 0.75, 0.5, 0.7188, 0.5, 0.7188, 0.5, 0.75, 0.5, 0.5625, 0.5, 0.5312, 0.5, 0.5312, 0.5, 0.5625, 0.5, 0.3125, 0.5, 0.2812, 0.5, 0.2812, 0.5, 0.3125, 0.5, 0.03125, 0.5, 0.0, 0.5, 0.0, 0.75, 0.03125, 0.75, 0.0625, 0.5, 0.03125, 0.5, 0.03125, 0.75, 0.0625, 0.75, 0.09375, 0.5, 0.0625, 0.5, 0.0625, 0.75, 0.09375, 0.75, 0.125, 0.5, 0.09375, 0.5, 0.09375, 0.75, 0.125, 0.75, 0.1562, 0.5, 0.125, 0.5, 0.125, 0.75, 0.1562, 0.75, 0.1875, 0.5, 0.1562, 0.5, 0.1562, 0.75, 0.1875, 0.75, 0.2188, 0.5, 0.1875, 0.5, 0.1875, 0.75, 0.2188, 0.75, 0.25, 0.5, 0.2188, 0.5, 0.2188, 0.75, 0.25, 0.75, 0.2812, 0.5, 0.25, 0.5, 0.25, 0.75, 0.2812, 0.75, 0.3125, 0.5, 0.2812, 0.5, 0.2812, 0.75, 0.3125, 0.75, 0.3438, 0.5, 0.3125, 0.5, 0.3125, 0.75, 0.3438, 0.75, 0.375, 0.5, 0.3438, 0.5, 0.3438, 0.75, 0.375, 0.75, 0.4062, 0.5, 0.375, 0.5, 0.375, 0.75, 0.4062, 0.75, 0.4375, 0.5, 0.4062, 0.5, 0.4062, 0.75, 0.4375, 0.75, 0.4688, 0.5, 0.4375, 0.5, 0.4375, 0.75, 0.4688, 0.75, 0.5, 0.5, 0.4688, 0.5, 0.4688, 0.75, 0.5, 0.75, 0.5312, 0.5, 0.5, 0.5, 0.5, 0.75, 0.5312, 0.75, 0.5625, 0.5, 0.5312, 0.5, 0.5312, 0.75, 0.5625, 0.75, 0.5938, 0.5, 0.5625, 0.5, 0.5625, 0.75, 0.5938, 0.75, 0.625, 0.5, 0.5938, 0.5, 0.5938, 0.75, 0.625, 0.75, 0.6562, 0.5, 0.625, 0.5, 0.625, 0.75, 0.6562, 0.75, 0.6875, 0.5, 0.6562, 0.5, 0.6562, 0.75, 0.6875, 0.75, 0.7188, 0.5, 0.6875, 0.5, 0.6875, 0.75, 0.7188, 0.75, 0.75, 0.5, 0.7188, 0.5, 0.7188, 0.75, 0.75, 0.75, 0.7812, 0.5, 0.75, 0.5, 0.75, 0.75, 0.7812, 0.75, 0.8125, 0.5, 0.7812, 0.5, 0.7812, 0.75, 0.8125, 0.75, 0.8438, 0.5, 0.8125, 0.5, 0.8125, 0.75, 0.8438, 0.75, 0.875, 0.5, 0.8438, 0.5, 0.8438, 0.75, 0.875, 0.75, 0.9062, 0.5, 0.875, 0.5, 0.875, 0.75, 0.9062, 0.75, 0.9375, 0.5, 0.9062, 0.5, 0.9062, 0.75, 0.9375, 0.75, 0.9688, 0.5, 0.9375, 0.5, 0.9375, 0.75, 0.9688, 0.75, 1.0, 0.5, 0.9688, 0.5, 0.9688, 0.75, 1.0, 0.75, 0.03125, 0.75, 0.0, 0.75, 0.0, 0.875, 0.03125, 0.875, 0.0625, 0.75, 0.03125, 0.75, 0.03125, 0.875, 0.0625, 0.875, 0.09375, 0.75, 0.0625, 0.75, 0.0625, 0.875, 0.09375, 0.875, 0.125, 0.75, 0.09375, 0.75, 0.09375, 0.875, 0.125, 0.875, 0.1562, 0.75, 0.125, 0.75, 0.125, 0.875, 0.1562, 0.875, 0.1875, 0.75, 0.1562, 0.75, 0.1562, 0.875, 0.1875, 0.875, 0.2188, 0.75, 0.1875, 0.75, 0.1875, 0.875, 0.2188, 0.875, 0.25, 0.75, 0.2188, 0.75, 0.2188, 0.875, 0.25, 0.875, 0.2812, 0.75, 0.25, 0.75, 0.25, 0.875, 0.2812, 0.875, 0.3125, 0.75, 0.2812, 0.75, 0.2812, 0.875, 0.3125, 0.875, 0.3438, 0.75, 0.3125, 0.75, 0.3125, 0.875, 0.3438, 0.875, 0.375, 0.75, 0.3438, 0.75, 0.3438, 0.875, 0.375, 0.875, 0.4062, 0.75, 0.375, 0.75, 0.375, 0.875, 0.4062, 0.875, 0.4375, 0.75, 0.4062, 0.75, 0.4062, 0.875, 0.4375, 0.875, 0.4688, 0.75, 0.4375, 0.75, 0.4375, 0.875, 0.4688, 0.875, 0.5, 0.75, 0.4688, 0.75, 0.4688, 0.875, 0.5, 0.875, 0.5312, 0.75, 0.5, 0.75, 0.5, 0.875, 0.5312, 0.875, 0.5625, 0.75, 0.5312, 0.75, 0.5312, 0.875, 0.5625, 0.875, 0.5938, 0.75, 0.5625, 0.75, 0.5625, 0.875, 0.5938, 0.875, 0.625, 0.75, 0.5938, 0.75, 0.5938, 0.875, 0.625, 0.875, 0.6562, 0.75, 0.625, 0.75, 0.625, 0.875, 0.6562, 0.875, 0.6875, 0.75, 0.6562, 0.75, 0.6562, 0.875, 0.6875, 0.875, 0.7188, 0.75, 0.6875, 0.75, 0.6875, 0.875, 0.7188, 0.875, 0.75, 0.75, 0.7188, 0.75, 0.7188, 0.875, 0.75, 0.875, 0.7812, 0.75, 0.75, 0.75, 0.75, 0.875, 0.7812, 0.875, 0.8125, 0.75, 0.7812, 0.75, 0.7812, 0.875, 0.8125, 0.875, 0.8438, 0.75, 0.8125, 0.75, 0.8125, 0.875, 0.8438, 0.875, 0.875, 0.75, 0.8438, 0.75, 0.8438, 0.875, 0.875, 0.875, 0.9062, 0.75, 0.875, 0.75, 0.875, 0.875, 0.9062, 0.875, 0.9375, 0.75, 0.9062, 0.75, 0.9062, 0.875, 0.9375, 0.875, 0.9688, 0.75, 0.9375, 0.75, 0.9375, 0.875, 0.9688, 0.875, 1.0, 0.75, 0.9688, 0.75, 0.9688, 0.875, 1.0, 0.875, 1.0, 0.5, 0.9688, 0.5, 0.9688, 0.5, 1.0, 0.5, 0.5312, 1.0, 0.5, 1.0, 0.5, 1.0, 0.5312, 1.0, 0.75, 1.0, 0.7188, 1.0, 0.7188, 1.0, 0.75, 1.0, 0.1875, 1.0, 0.1562, 1.0, 0.1562, 1.0, 0.1875, 1.0, 0.7188, 1.0, 0.6875, 1.0, 0.6875, 1.0, 0.7188, 1.0, 0.9688, 1.0, 0.9375, 1.0, 0.9375, 1.0, 0.9688, 1.0, 0.125, 1.0, 0.09375, 1.0, 0.09375, 1.0, 0.125, 1.0, 0.9375, 1.0, 0.9062, 1.0, 0.9062, 1.0, 0.9375, 1.0, 0.375, 1.0, 0.3438, 1.0, 0.3438, 1.0, 0.375, 1.0, 0.625, 1.0, 0.5938, 1.0, 0.5938, 1.0, 0.625, 1.0, 0.0625, 1.0, 0.03125, 1.0, 0.03125, 1.0, 0.0625, 1.0, 0.875, 1.0, 0.8438, 1.0, 0.8438, 1.0, 0.875, 1.0, 0.3125, 1.0, 0.2812, 1.0, 0.2812, 1.0, 0.3125, 1.0, 0.03125, 1.0, 0.0, 1.0, 0.0, 1.0, 0.03125, 1.0, 0.5625, 1.0, 0.5312, 1.0, 0.5312, 1.0, 0.5625, 1.0, 0.2812, 1.0, 0.25, 1.0, 0.25, 1.0, 0.2812, 1.0, 0.8125, 1.0, 0.7812, 1.0, 0.7812, 1.0, 0.8125, 1.0, 0.03125, 1.0, 0.0, 1.0, 0.0, 1.0, 0.03125, 1.0, 0.3438, 1.0, 0.3125, 1.0, 0.3125, 1.0, 0.3438, 1.0, 0.625, 1.0, 0.5938, 1.0, 0.5938, 1.0, 0.625, 1.0, 0.09375, 1.0, 0.0625, 1.0, 0.0625, 1.0, 0.09375, 1.0, 0.6562, 1.0, 0.625, 1.0, 0.625, 1.0, 0.6562, 1.0, 0.9375, 1.0, 0.9062, 1.0, 0.9062, 1.0, 0.9375, 1.0, 0.4062, 1.0, 0.375, 1.0, 0.375, 1.0, 0.4062, 1.0, 0.1562, 1.0, 0.125, 1.0, 0.125, 1.0, 0.1562, 1.0, 0.4375, 1.0, 0.4062, 1.0, 0.4062, 1.0, 0.4375, 1.0, 0.1875, 1.0, 0.1562, 1.0, 0.1562, 1.0, 0.1875, 1.0, 0.75, 1.0, 0.7188, 1.0, 0.7188, 1.0, 0.75, 1.0, 0.5, 1.0, 0.4688, 1.0, 0.4688, 1.0, 0.5, 1.0, 0.7812, 1.0, 0.75, 1.0, 0.75, 1.0, 0.7812, 1.0, 0.25, 1.0, 0.2188, 1.0, 0.2188, 1.0, 0.25, 1.0, 0.5312, 1.0, 0.5, 1.0, 0.5, 1.0, 0.5312, 1.0, 0.03125, 0.5, 0.03125, 0.75, 0.0, 0.75, 0.0, 0.5, 0.0625, 0.5, 0.0625, 0.75, 0.03125, 0.75, 0.03125, 0.5, 0.09375, 0.5, 0.09375, 0.75, 0.0625, 0.75, 0.0625, 0.5, 0.125, 0.5, 0.125, 0.75, 0.09375, 0.75, 0.09375, 0.5, 0.1562, 0.5, 0.1562, 0.75, 0.125, 0.75, 0.125, 0.5, 0.1875, 0.5, 0.1875, 0.75, 0.1562, 0.75, 0.1562, 0.5, 0.2188, 0.5, 0.2188, 0.75, 0.1875, 0.75, 0.1875, 0.5, 0.25, 0.5, 0.25, 0.75, 0.2188, 0.75, 0.2188, 0.5, 0.2812, 0.5, 0.2812, 0.75, 0.25, 0.75, 0.25, 0.5, 0.3125, 0.5, 0.3125, 0.75, 0.2812, 0.75, 0.2812, 0.5, 0.3438, 0.5, 0.3438, 0.75, 0.3125, 0.75, 0.3125, 0.5, 0.375, 0.5, 0.3913, 0.75, 0.3438, 0.75, 0.3438, 0.5, 0.4062, 0.5, 0.4062, 0.75, 0.3913, 0.75, 0.375, 0.5, 0.4375, 0.5, 0.4375, 0.75, 0.4062, 0.75, 0.4062, 0.5, 0.4688, 0.5, 0.4688, 0.75, 0.4375, 0.75, 0.4375, 0.5, 0.5, 0.5, 0.5, 0.75, 0.4688, 0.75, 0.4688, 0.5, 0.5312, 0.5, 0.5312, 0.75, 0.5, 0.75, 0.5, 0.5, 0.5625, 0.5, 0.5625, 0.75, 0.5312, 0.75, 0.5312, 0.5, 0.5938, 0.5, 0.5938, 0.75, 0.5625, 0.75, 0.5625, 0.5, 0.625, 0.5, 0.625, 0.75, 0.5938, 0.75, 0.5938, 0.5, 0.6562, 0.5, 0.6562, 0.75, 0.625, 0.75, 0.625, 0.5, 0.6875, 0.5, 0.6875, 0.75, 0.6562, 0.75, 0.6562, 0.5, 0.7188, 0.5, 0.7188, 0.75, 0.6875, 0.75, 0.6875, 0.5, 0.75, 0.5, 0.75, 0.75, 0.7188, 0.75, 0.7188, 0.5, 0.7812, 0.5, 0.7812, 0.75, 0.75, 0.75, 0.75, 0.5, 0.8125, 0.5, 0.8125, 0.75, 0.7812, 0.75, 0.7812, 0.5, 0.8438, 0.5, 0.8438, 0.75, 0.8125, 0.75, 0.8125, 0.5, 0.875, 0.5, 0.875, 0.75, 0.8438, 0.75, 0.8438, 0.5, 0.9062, 0.5, 0.9062, 0.75, 0.875, 0.75, 0.875, 0.5, 0.9375, 0.5, 0.9375, 0.75, 0.9062, 0.75, 0.9062, 0.5, 1.0, 0.5, 1.0, 0.75, 0.9688, 0.75, 0.9688, 0.5, 0.9688, 0.5, 0.9688, 0.75, 0.9375, 0.75, 0.9375, 0.5, 0.2188, 0.5, 0.25, 0.5, 0.25, 0.5, 0.2188, 0.5, 0.75, 0.5, 0.7812, 0.5, 0.7812, 0.5, 0.75, 0.5, 0.4688, 0.5, 0.5, 0.5, 0.5, 0.5, 0.4688, 0.5, 0.1875, 0.5, 0.2188, 0.5, 0.2188, 0.5, 0.1875, 0.5, 0.7188, 0.5, 0.75, 0.5, 0.75, 0.5, 0.7188, 0.5, 0.4375, 0.5, 0.4688, 0.5, 0.4688, 0.5, 0.4375, 0.5, 0.9688, 0.5, 1.0, 0.5, 1.0, 0.5, 0.9688, 0.5, 0.1562, 0.5, 0.1875, 0.5, 0.1875, 0.5, 0.1562, 0.5, 0.6875, 0.5, 0.7188, 0.5, 0.7188, 0.5, 0.6875, 0.5, 0.4062, 0.5, 0.4375, 0.5, 0.4375, 0.5, 0.4062, 0.5, 0.125, 0.5, 0.1562, 0.5, 0.1562, 0.5, 0.125, 0.5, 0.9375, 0.5, 0.9688, 0.5, 0.9688, 0.5, 0.9375, 0.5, 0.6562, 0.5, 0.6875, 0.5, 0.6875, 0.5, 0.6562, 0.5, 0.375, 0.5, 0.4062, 0.5, 0.4062, 0.5, 0.375, 0.5, 0.09375, 0.5, 0.125, 0.5, 0.125, 0.5, 0.09375, 0.5, 0.9062, 0.5, 0.9375, 0.5, 0.9375, 0.5, 0.9062, 0.5, 0.625, 0.5, 0.6562, 0.5, 0.6562, 0.5, 0.625, 0.5, 0.3438, 0.5, 0.375, 0.5, 0.375, 0.5, 0.3438, 0.5, 0.0625, 0.5, 0.09375, 0.5, 0.09375, 0.5, 0.0625, 0.5, 0.875, 0.5, 0.9062, 0.5, 0.9062, 0.5, 0.875, 0.5, 0.5938, 0.5, 0.625, 0.5, 0.625, 0.5, 0.5938, 0.5, 0.3125, 0.5, 0.3438, 0.5, 0.3438, 0.5, 0.3125, 0.5, 0.03125, 0.5, 0.0625, 0.5, 0.0625, 0.5, 0.03125, 0.5, 0.8438, 0.5, 0.875, 0.5, 0.875, 0.5, 0.8438, 0.5, 0.5625, 0.5, 0.5938, 0.5, 0.5938, 0.5, 0.5625, 0.5, 0.2812, 0.5, 0.3125, 0.5, 0.3125, 0.5, 0.2812, 0.5, 0.0, 0.5, 0.03125, 0.5, 0.03125, 0.5, 0.0, 0.5, 0.8125, 0.5, 0.8438, 0.5, 0.8438, 0.5, 0.8125, 0.5, 0.5312, 0.5, 0.5625, 0.5, 0.5625, 0.5, 0.5312, 0.5, 0.25, 0.5, 0.2812, 0.5, 0.2812, 0.5, 0.25, 0.5, 0.7812, 0.5, 0.8125, 0.5, 0.8125, 0.5, 0.7812, 0.5, 0.5, 0.5, 0.5312, 0.5, 0.5312, 0.5, 0.5, 0.5, 0.5, 0.5, 0.5312, 0.5, 0.5312, 0.5, 0.5, 0.5, 0.7812, 0.5, 0.8125, 0.5, 0.8125, 0.5, 0.7812, 0.5, 0.25, 0.5, 0.2812, 0.5, 0.2812, 0.5, 0.25, 0.5, 0.5312, 0.5, 0.5625, 0.5, 0.5625, 0.5, 0.5312, 0.5, 0.8125, 0.5, 0.8438, 0.5, 0.8438, 0.5, 0.8125, 0.5, 0.0, 0.5, 0.03125, 0.5, 0.03125, 0.5, 0.0, 0.5, 0.2812, 0.5, 0.3125, 0.5, 0.3125, 0.5, 0.2812, 0.5, 0.5625, 0.5, 0.5938, 0.5, 0.5938, 0.5, 0.5625, 0.5, 0.8438, 0.5, 0.875, 0.5, 0.875, 0.5, 0.8438, 0.5, 0.03125, 0.5, 0.0625, 0.5, 0.0625, 0.5, 0.03125, 0.5, 0.3125, 0.5, 0.3438, 0.5, 0.3438, 0.5, 0.3125, 0.5, 0.5938, 0.5, 0.625, 0.5, 0.625, 0.5, 0.5938, 0.5, 0.875, 0.5, 0.9062, 0.5, 0.9062, 0.5, 0.875, 0.5, 0.0625, 0.5, 0.09375, 0.5, 0.09375, 0.5, 0.0625, 0.5, 0.3438, 0.5, 0.375, 0.5, 0.375, 0.5, 0.3438, 0.5, 0.625, 0.5, 0.6562, 0.5, 0.6562, 0.5, 0.625, 0.5, 0.9062, 0.5, 0.9375, 0.5, 0.9375, 0.5, 0.9062, 0.5, 0.09375, 0.5, 0.125, 0.5, 0.125, 0.5, 0.09375, 0.5, 0.375, 0.5, 0.4062, 0.5, 0.4062, 0.5, 0.375, 0.5, 0.6562, 0.5, 0.6875, 0.5, 0.6875, 0.5, 0.6562, 0.5, 0.9375, 0.5, 0.9688, 0.5, 0.9688, 0.5, 0.9375, 0.5, 0.125, 0.5, 0.1562, 0.5, 0.1562, 0.5, 0.125, 0.5, 0.4062, 0.5, 0.4375, 0.5, 0.4375, 0.5, 0.4062, 0.5, 0.6875, 0.5, 0.7188, 0.5, 0.7188, 0.5, 0.6875, 0.5, 0.1562, 0.5, 0.1875, 0.5, 0.1875, 0.5, 0.1562, 0.5, 0.9688, 0.5, 1.0, 0.5, 1.0, 0.5, 0.9688, 0.5, 0.4375, 0.5, 0.4688, 0.5, 0.4688, 0.5, 0.4375, 0.5, 0.7188, 0.5, 0.75, 0.5, 0.75, 0.5, 0.7188, 0.5, 0.1875, 0.5, 0.2188, 0.5, 0.2188, 0.5, 0.1875, 0.5, 0.4688, 0.5, 0.5, 0.5, 0.5, 0.5, 0.4688, 0.5, 0.75, 0.5, 0.7812, 0.5, 0.7812, 0.5, 0.75, 0.5, 0.2188, 0.5, 0.25, 0.5, 0.25, 0.5, 0.2188, 0.5, 0.0, 0.0, 0.0, 0.0, 0.0, 0.0, 0.0, 0.0, 0.0, 0.0, 0.0, 0.0, 0.0, 0.0, 0.0, 0.0, 0.0, 0.0, 0.0, 0.0, 0.0, 0.0, 0.0, 0.0, 0.0, 0.0, 0.0, 0.0, 0.0, 0.0, 0.0, 0.0, 0.0, 0.0, 0.0, 0.0, 0.0, 0.0, 0.0, 0.0, 0.0, 0.0, 0.0, 0.0, 0.0, 0.0, 0.0, 0.0, 0.0, 0.0, 0.0, 0.0, 0.0, 0.0, 0.0, 0.0, 0.0, 0.0, 0.0, 0.0, 0.0, 0.0, 0.0, 0.0])
me_cylinder_003.update()

# ---- objects
ob_portal_circle = bpy.data.objects.new('Portal Circle', me_cylinder)
ob_portal_ring = bpy.data.objects.new('Portal Ring', me_cylinder_003)

# ---- transforms, parenting, visibility, modifiers, constraints
ob_portal_circle.location = (0.0, 0.0, 0.0)
ob_portal_ring.location = (0.0, 0.0, 0.0)

# ---- collection membership
col_collection.objects.link(ob_portal_circle)
col_collection.objects.link(ob_portal_ring)

# ---- scene / render settings (as saved in the file)
scene.frame_start = 1; scene.frame_end = 250; scene.frame_set(1)
scene.render.engine = 'BLENDER_EEVEE_NEXT'
scene.cycles.sampling_pattern = 'TABULATED_SOBOL'
bpy.context.view_layer.update()

# ---- added for rendering (the .blend has no active camera and no usable light): camera, sun
cam_auto = bpy.data.cameras.new('AutoCamera')
cam_auto.lens = 50.0
cam_auto.sensor_width = 36.0
cam_auto.clip_end = 2156.44
ob_auto_camera = bpy.data.objects.new('AutoCamera', cam_auto)
scene.collection.objects.link(ob_auto_camera)
ob_auto_camera.location = (123.301, -147.447, 85.1894)
ob_auto_camera.rotation_euler = (1.09748, -7.21219e-08, 0.694738)
scene.camera = ob_auto_camera
light_auto_sun = bpy.data.lights.new('AutoSun', 'SUN')
light_auto_sun.energy = 3.0
light_auto_sun.angle = 0.0523599
ob_auto_sun = bpy.data.objects.new('AutoSun', light_auto_sun)
scene.collection.objects.link(ob_auto_sun)
ob_auto_sun.rotation_euler = (0.872665, 0.174533, 0.523599)
bpy.context.view_layer.update()
